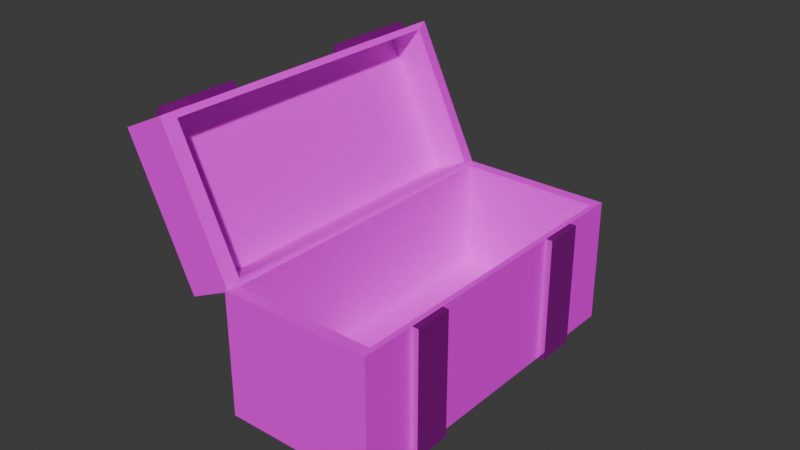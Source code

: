 # Source: chest_empty.blend  (saved by Blender 5.1.30; exported with 4.5.12 LTS)
import bpy
from mathutils import Matrix  # noqa: F401  (used for matrix-valued properties, if any)

bpy.ops.wm.read_factory_settings(use_empty=True)
scene = bpy.context.scene
scene.name = 'Scene'

# ---- collections
col_collection = bpy.data.collections.new('Collection'); scene.collection.children.link(col_collection)

# ---- images (referenced by path relative to the original .blend; pixels are not part of the script)
import os
ASSET_DIR = os.environ.get("B2B_ASSET_DIR", "")  # directory of the original .blend (textures are referenced by path, not embedded)
HERE = os.path.dirname(os.path.abspath(__file__))  # packed textures are extracted next to this script under _unpacked/

def load_image(name, relpath, width, height, colorspace="sRGB"):
    """Load a texture the original file referenced (path relative to the .blend, or extracted next to this script)."""
    p = next((c for c in (os.path.join(HERE, relpath), os.path.join(ASSET_DIR, relpath)) if relpath and os.path.exists(c)), "")
    if p:
        img = bpy.data.images.load(p, check_existing=True)
        img.name = name
    else:  # same state as the original file: an image datablock whose file is absent (Cycles renders it pink)
        img = bpy.data.images.new(name, width, height)
        img.source = "FILE"
        img.filepath = "//" + (relpath or name)
    img.colorspace_settings.name = colorspace
    return img
img_33421_jpg = load_image('33421.jpg', '33421.jpg', 1024, 1024, 'sRGB')
img_metal_01_color_1k_png = load_image('metal_01_color_1k.png', 'metal_01_color_1k.png', 1024, 1024, 'sRGB')

# ---- materials (node trees are filled in below, after node groups)
mat_material_001 = bpy.data.materials.new('Material.001')
mat_material_002 = bpy.data.materials.new('Material.002')

# ---- material node trees
mat_material_001.use_nodes = True; mat_material_001.node_tree.nodes.clear()
_N = mat_material_001.node_tree.nodes; _L = mat_material_001.node_tree.links
n0 = _N.new('ShaderNodeBsdfPrincipled'); n0.name = 'Principled BSDF'; n0.location = (-200, 100)
n0.inputs[2].default_value = 1.0
n0.inputs[3].default_value = 1.0
n1 = _N.new('ShaderNodeOutputMaterial'); n1.name = 'Material Output'; n1.location = (200, 100)
n2 = _N.new('ShaderNodeTexImage'); n2.name = 'Image Texture'; n2.location = (-490, 80)
n2.image = img_33421_jpg
n2.interpolation = 'Closest'
_L.new(n0.outputs[0], n1.inputs[0])
_L.new(n2.outputs[0], n0.inputs[0])
n1.is_active_output = True
mat_material_002.use_nodes = True; mat_material_002.node_tree.nodes.clear()
_N = mat_material_002.node_tree.nodes; _L = mat_material_002.node_tree.links
n0 = _N.new('ShaderNodeBsdfPrincipled'); n0.name = 'Principled BSDF'; n0.location = (-200, 100)
n0.inputs[1].default_value = 0.8543
n0.inputs[2].default_value = 0.0
n0.inputs[3].default_value = 1.0
n1 = _N.new('ShaderNodeOutputMaterial'); n1.name = 'Material Output'; n1.location = (200, 100)
n2 = _N.new('ShaderNodeTexImage'); n2.name = 'Image Texture'; n2.location = (-490, 80)
n2.image = img_metal_01_color_1k_png
_L.new(n0.outputs[0], n1.inputs[0])
_L.new(n2.outputs[0], n0.inputs[0])
n1.is_active_output = True

# ---- world
world_world = bpy.data.worlds.new('World'); scene.world = world_world
world_world.use_nodes = True; world_world.node_tree.nodes.clear()
_N = world_world.node_tree.nodes; _L = world_world.node_tree.links
n0 = _N.new('ShaderNodeOutputWorld'); n0.name = 'World Output'; n0.location = (200, 100)
n1 = _N.new('ShaderNodeBackground'); n1.name = 'Background'; n1.location = (-200, 100)
n1.inputs[0].default_value = (0.05088, 0.05088, 0.05088, 1.0)
_L.new(n1.outputs[0], n0.inputs[0])
n0.is_active_output = True
world_world.color = (0.05088, 0.05088, 0.05088)
world_world.sun_shadow_jitter_overblur = 0.0

# ---- meshes
me_cube_001 = bpy.data.meshes.new('Cube.001')
me_cube_001.from_pydata([(-1.0, -1.0, -1.0), (-1.0, -1.0, 1.0), (-1.0, 1.0, -1.0), (-1.0, 1.0, 1.0), (1.0, -1.0, -1.0), (1.0, -1.0, 1.0), (1.0, 1.0, -1.0), (1.0, 1.0, 1.0), (0.9303, -0.9303, -0.7355), (0.9303, 0.9303, -0.7355), (-0.9303, 0.9303, -0.7355), (-0.9303, -0.9303, -0.7355), (-1.0, -1.0, 1.0), (-0.9303, -0.9303, 1.0), (-0.9303, 0.9303, 1.0), (-1.0, 1.0, 1.0), (0.9303, 0.9303, 1.0), (1.0, 1.0, 1.0), (0.9303, -0.9303, 1.0), (1.0, -1.0, 1.0), (-1.0, 0.6682, -1.0), (-1.0, 0.6682, 1.0), (1.0, 0.6682, -1.0), (1.0, 0.6682, 1.0), (0.9303, 0.6217, -0.7355), (-0.9303, 0.6217, -0.7355), (-0.9303, 0.6217, 1.0), (-1.0, 0.6682, 1.0), (0.9303, 0.6217, 1.0), (1.0, 0.6682, 1.0), (-1.0, 0.4352, -1.0), (1.0, 0.4352, 1.0), (0.9303, 0.4049, -0.7355), (-1.0, 0.4352, 1.0), (0.9303, 0.4049, 1.0), (-1.0, 0.4352, 1.0), (1.0, 0.4352, -1.0), (-0.9303, 0.4049, -0.7355), (-0.9303, 0.4049, 1.0), (1.0, 0.4352, 1.0), (-1.0, -0.6738, -1.0), (1.0, -0.6738, 1.0), (0.9303, -0.6269, -0.7355), (-1.0, -0.6738, 1.0), (0.9303, -0.6269, 1.0), (-1.0, -0.6738, 1.0), (1.0, -0.6738, -1.0), (-0.9303, -0.6269, -0.7355), (-0.9303, -0.6269, 1.0), (1.0, -0.6738, 1.0), (-1.0, -0.4486, 1.0), (1.0, -0.4486, -1.0), (-0.9303, -0.4174, -0.7355), (-0.9303, -0.4174, 1.0), (1.0, -0.4486, 1.0), (-1.0, -0.4486, -1.0), (1.0, -0.4486, 1.0), (0.9303, -0.4174, -0.7355), (-1.0, -0.4486, 1.0), (0.9303, -0.4174, 1.0), (1.085, 0.4352, -1.0), (1.085, 0.6682, -1.0), (1.085, -0.6738, -1.0), (1.085, -0.4486, -1.0)], [], [(20, 21, 3, 2), (2, 3, 7, 6), (46, 41, 5, 4), (4, 5, 1, 0), (40, 46, 4, 0), (13, 18, 8, 11), (48, 13, 11, 47), (28, 16, 9, 24), (42, 47, 11, 8), (26, 14, 15, 27), (14, 16, 17, 15), (44, 18, 19, 49), (18, 13, 12, 19), (45, 1, 12, 43), (16, 14, 10, 9), (1, 5, 19, 12), (7, 3, 15, 17), (23, 7, 17, 29), (31, 23, 29, 39), (3, 21, 27, 15), (16, 28, 29, 17), (38, 26, 27, 33), (9, 10, 25, 24), (34, 28, 24, 32), (14, 26, 25, 10), (2, 6, 22, 20), (6, 7, 23, 22), (30, 35, 21, 20), (55, 50, 35, 30), (59, 34, 32, 57), (53, 38, 33, 58), (56, 31, 39, 54), (21, 35, 33, 27), (28, 34, 39, 29), (24, 25, 37, 32), (26, 38, 37, 25), (20, 22, 36, 30), (5, 41, 49, 19), (13, 48, 43, 12), (18, 44, 42, 8), (0, 1, 45, 40), (50, 45, 43, 58), (59, 44, 49, 54), (57, 52, 47, 42), (53, 48, 47, 52), (55, 51, 46, 40), (36, 31, 56, 51), (30, 36, 51, 55), (38, 53, 52, 37), (32, 37, 52, 57), (34, 59, 54, 39), (35, 50, 58, 33), (41, 56, 54, 49), (48, 53, 58, 43), (44, 59, 57, 42), (40, 45, 50, 55), (46, 51, 63, 62), (36, 22, 61, 60)])
_uv = me_cube_001.uv_layers.new(name='UVMap')
_uv.uv.foreach_set('vector', [0.7203, -0.1029, 0.7203, 0.8563, 0.8292, 0.8563, 0.8292, -0.1029, 0.1714, -0.1029, 0.1714, 0.8563, 0.8276, 0.8563, 0.8276, -0.1029, 0.28, -0.1029, 0.28, 0.8563, 0.1729, 0.8563, 0.1729, -0.1029, 0.8276, -0.1029, 0.8276, 0.8563, 0.1714, 0.8563, 0.1714, -0.1029, 0.1714, 0.1783, 0.8276, 0.1783, 0.8276, 0.02188, 0.1714, 0.02188, 0.1943, 0.8563, 0.8048, 0.8563, 0.8048, 0.02392, 0.1943, 0.02392, 0.2954, 0.8563, 0.1958, 0.8563, 0.1958, 0.02392, 0.2954, 0.02392, 0.705, 0.8563, 0.8063, 0.8563, 0.8063, 0.02392, 0.705, 0.02392, 0.8048, 0.2008, 0.1943, 0.2008, 0.1943, 0.0553, 0.8048, 0.0553, 0.1943, 0.7997, 0.1943, 0.9478, 0.1714, 0.9812, 0.1714, 0.822, 0.1943, 0.9478, 0.8048, 0.9478, 0.8276, 0.9812, 0.1714, 0.9812, 0.8048, 0.2008, 0.8048, 0.0553, 0.8276, 0.02188, 0.8276, 0.1783, 0.8048, 0.0553, 0.1943, 0.0553, 0.1714, 0.02188, 0.8276, 0.02188, 0.1714, 0.1783, 0.1714, 0.02188, 0.1714, 0.02188, 0.1714, 0.1783, 0.8048, 0.8563, 0.1943, 0.8563, 0.1943, 0.02392, 0.8048, 0.02392, 0.1714, 0.02188, 0.8276, 0.02188, 0.8276, 0.02188, 0.1714, 0.02188, 0.8276, 0.9812, 0.1714, 0.9812, 0.1714, 0.9812, 0.8276, 0.9812, 0.8276, 0.822, 0.8276, 0.9812, 0.8276, 0.9812, 0.8276, 0.822, 0.8276, 0.7103, 0.8276, 0.822, 0.8276, 0.822, 0.8276, 0.7103, 0.1714, 0.9812, 0.1714, 0.822, 0.1714, 0.822, 0.1714, 0.9812, 0.8048, 0.9478, 0.8048, 0.7997, 0.8276, 0.822, 0.8276, 0.9812, 0.1943, 0.6957, 0.1943, 0.7997, 0.1714, 0.822, 0.1714, 0.7103, 0.8048, 0.9478, 0.1943, 0.9478, 0.1943, 0.7997, 0.8048, 0.7997, 0.6339, 0.8563, 0.705, 0.8563, 0.705, 0.02392, 0.6339, 0.02392, 0.8063, 0.8563, 0.705, 0.8563, 0.705, 0.02392, 0.8063, 0.02392, 0.1714, 0.9812, 0.8276, 0.9812, 0.8276, 0.822, 0.1714, 0.822, 0.8292, -0.1029, 0.8292, 0.8563, 0.7203, 0.8563, 0.7203, -0.1029, 0.6439, -0.1029, 0.6439, 0.8563, 0.7203, 0.8563, 0.7203, -0.1029, 0.3538, -0.1029, 0.3538, 0.8563, 0.6439, 0.8563, 0.6439, -0.1029, 0.3641, 0.8563, 0.6339, 0.8563, 0.6339, 0.02392, 0.3641, 0.02392, 0.1943, 0.3013, 0.1943, 0.6957, 0.1714, 0.7103, 0.1714, 0.2863, 0.8276, 0.2863, 0.8276, 0.7103, 0.8276, 0.7103, 0.8276, 0.2863, 0.1714, 0.822, 0.1714, 0.7103, 0.1714, 0.7103, 0.1714, 0.822, 0.8048, 0.7997, 0.8048, 0.6957, 0.8276, 0.7103, 0.8276, 0.822, 0.8048, 0.7997, 0.1943, 0.7997, 0.1943, 0.6957, 0.8048, 0.6957, 0.705, 0.8563, 0.6339, 0.8563, 0.6339, 0.02392, 0.705, 0.02392, 0.1714, 0.822, 0.8276, 0.822, 0.8276, 0.7103, 0.1714, 0.7103, 0.8276, 0.02188, 0.8276, 0.1783, 0.8276, 0.1783, 0.8276, 0.02188, 0.1943, 0.0553, 0.1943, 0.2008, 0.1714, 0.1783, 0.1714, 0.02188, 0.1958, 0.8563, 0.2954, 0.8563, 0.2954, 0.02392, 0.1958, 0.02392, 0.1729, -0.1029, 0.1729, 0.8563, 0.28, 0.8563, 0.28, -0.1029, 0.1714, 0.2863, 0.1714, 0.1783, 0.1714, 0.1783, 0.1714, 0.2863, 0.8048, 0.3013, 0.8048, 0.2008, 0.8276, 0.1783, 0.8276, 0.2863, 0.8048, 0.3013, 0.1943, 0.3013, 0.1943, 0.2008, 0.8048, 0.2008, 0.3641, 0.8563, 0.2954, 0.8563, 0.2954, 0.02392, 0.3641, 0.02392, 0.1714, 0.2863, 0.8276, 0.2863, 0.8276, 0.1783, 0.1714, 0.1783, 0.6439, -0.1029, 0.6439, 0.8563, 0.3538, 0.8563, 0.3538, -0.1029, 0.1714, 0.7103, 0.8276, 0.7103, 0.8276, 0.2863, 0.1714, 0.2863, 0.6339, 0.8563, 0.3641, 0.8563, 0.3641, 0.02392, 0.6339, 0.02392, 0.8048, 0.6957, 0.1943, 0.6957, 0.1943, 0.3013, 0.8048, 0.3013, 0.8048, 0.6957, 0.8048, 0.3013, 0.8276, 0.2863, 0.8276, 0.7103, 0.1714, 0.7103, 0.1714, 0.2863, 0.1714, 0.2863, 0.1714, 0.7103, 0.8276, 0.1783, 0.8276, 0.2863, 0.8276, 0.2863, 0.8276, 0.1783, 0.1943, 0.2008, 0.1943, 0.3013, 0.1714, 0.2863, 0.1714, 0.1783, 0.2954, 0.8563, 0.3641, 0.8563, 0.3641, 0.02392, 0.2954, 0.02392, 0.28, -0.1029, 0.28, 0.8563, 0.3538, 0.8563, 0.3538, -0.1029, 0.8276, 0.1783, 0.8276, 0.2863, 0.8555, 0.2863, 0.8555, 0.1783, 0.8276, 0.7103, 0.8276, 0.822, 0.8555, 0.822, 0.8555, 0.7103])
me_cube_001.materials.append(mat_material_001)
me_cube_001.update()
me_cube_002 = bpy.data.meshes.new('Cube.002')
me_cube_002.from_pydata([(-1.0, -1.0, -1.0), (-1.0, 1.0, 0.9179), (-1.0, 1.0, -1.0), (-0.9179, 0.9179, 1.0), (1.0, -1.0, -1.0), (-0.9179, -0.9179, 1.0), (1.0, 1.0, -1.0), (-1.0, -1.0, 0.9179), (-0.9179, -0.9179, 1.0), (-1.0, -1.0, 0.9179), (-0.9179, 0.9179, 1.0), (-1.0, 1.0, 0.9179), (0.9179, -0.9179, 1.0), (1.0, -1.0, 0.9179), (0.9179, 0.9179, 1.0), (1.0, 1.0, 0.9179), (0.9179, 0.9179, 1.0), (1.0, 1.0, 0.9179), (0.9179, -0.9179, 1.0), (1.0, -1.0, 0.9179), (-0.9179, -0.9179, -0.4992), (-0.9179, 0.9179, -0.4992), (0.9179, 0.9179, -0.4992), (0.9179, -0.9179, -0.4992), (-1.0, 0.5201, -1.0), (0.9179, 0.4774, 1.0), (-1.0, 0.5201, 0.9179), (1.0, 0.5201, -1.0), (-0.9179, 0.4774, 1.0), (-0.9179, 0.4774, 1.0), (-1.0, 0.5201, 0.9179), (0.9179, 0.4774, 1.0), (1.0, 0.5201, 0.9179), (1.0, 0.5201, 0.9179), (-0.9179, 0.4774, -0.4992), (0.9179, 0.4774, -0.4992), (1.0, 0.8073, -1.0), (-0.9179, 0.741, 1.0), (-0.9179, 0.741, 1.0), (1.0, 0.8073, 0.9179), (1.0, 0.8073, 0.9179), (-0.9179, 0.741, -0.4992), (-1.0, 0.8073, -1.0), (0.9179, 0.741, 1.0), (-1.0, 0.8073, 0.9179), (-1.0, 0.8073, 0.9179), (0.9179, 0.741, 1.0), (0.9179, 0.741, -0.4992), (-1.0, -0.7897, -1.0), (0.9179, -0.7249, 1.0), (-1.0, -0.7897, 0.9179), (-1.0, -0.7897, 0.9179), (0.9179, -0.7249, 1.0), (0.9179, -0.7249, -0.4992), (1.0, -0.7897, -1.0), (-0.9179, -0.7249, 1.0), (-0.9179, -0.7249, 1.0), (1.0, -0.7897, 0.9179), (1.0, -0.7897, 0.9179), (-0.9179, -0.7249, -0.4992), (1.0, -0.5034, -1.0), (-0.9179, -0.4621, 1.0), (-0.9179, -0.4621, 1.0), (1.0, -0.5034, 0.9179), (1.0, -0.5034, 0.9179), (-0.9179, -0.4621, -0.4992), (-1.0, -0.5034, -1.0), (0.9179, -0.4621, 1.0), (-1.0, -0.5034, 0.9179), (-1.0, -0.5034, 0.9179), (0.9179, -0.4621, 1.0), (0.9179, -0.4621, -0.4992), (-1.096, 0.8073, -1.0), (-1.096, 0.5201, -1.0), (-1.096, -0.5034, -1.0), (-1.096, -0.7897, -1.0), (-1.0, 0.8073, -1.307), (-1.0, 0.5201, -1.307), (1.0, 0.5201, -1.307), (1.0, 0.8073, -1.307), (-1.0, -0.5034, -1.307), (-1.0, -0.7897, -1.307), (1.0, -0.7897, -1.307), (1.0, -0.5034, -1.307)], [], [(10, 14, 16, 3), (49, 18, 19, 58), (3, 16, 17, 1), (37, 3, 1, 44), (48, 54, 4, 0), (18, 5, 7, 19), (15, 11, 1, 17), (12, 8, 5, 18), (38, 10, 3, 37), (51, 9, 7, 50), (4, 13, 9, 0), (42, 45, 11, 2), (56, 8, 20, 59), (2, 11, 15, 6), (54, 57, 13, 4), (9, 13, 19, 7), (39, 15, 17, 40), (52, 12, 18, 49), (53, 59, 20, 23), (8, 12, 23, 20), (14, 10, 21, 22), (46, 14, 22, 47), (70, 31, 35, 71), (47, 41, 34, 35), (46, 31, 25, 43), (63, 32, 33, 64), (36, 39, 32, 27), (38, 29, 34, 41), (66, 69, 30, 24), (45, 30, 26, 44), (62, 29, 28, 61), (61, 28, 26, 68), (43, 25, 33, 40), (16, 43, 40, 17), (2, 6, 36, 42), (11, 45, 44, 1), (10, 38, 41, 21), (6, 15, 39, 36), (14, 46, 43, 16), (22, 21, 41, 47), (31, 46, 47, 35), (32, 39, 40, 33), (29, 38, 37, 28), (28, 37, 44, 26), (5, 55, 50, 7), (8, 56, 55, 5), (0, 9, 51, 48), (13, 57, 58, 19), (12, 52, 53, 23), (71, 65, 59, 53), (70, 52, 49, 67), (60, 63, 57, 54), (62, 56, 59, 65), (69, 51, 50, 68), (67, 49, 58, 64), (25, 67, 64, 33), (24, 27, 60, 66), (30, 69, 68, 26), (29, 62, 65, 34), (27, 32, 63, 60), (31, 70, 67, 25), (35, 34, 65, 71), (55, 61, 68, 50), (56, 62, 61, 55), (57, 63, 64, 58), (52, 70, 71, 53), (66, 48, 75, 74), (42, 24, 73, 72), (60, 54, 82, 83), (48, 66, 80, 81), (36, 27, 78, 79), (24, 42, 76, 77)])
_uv = me_cube_002.uv_layers.new(name='UVMap')
_uv.uv.foreach_set('vector', [0.1027, 0.8954, 0.8984, 0.8954, 0.8984, 0.8954, 0.1027, 0.8954, 0.8984, 0.1833, 0.8984, 0.09969, 0.934, 0.06411, 0.934, 0.1552, 0.1027, 0.8954, 0.8984, 0.8954, 0.934, 0.9309, 0.06716, 0.9309, 0.1027, 0.8187, 0.1027, 0.8954, 0.06716, 0.9309, 0.06716, 0.8474, 0.06716, 0.1552, 0.934, 0.1552, 0.934, 0.06411, 0.06716, 0.06411, 0.8984, 0.09969, 0.1027, 0.09969, 0.06716, 0.06411, 0.934, 0.06411, 0.934, 0.9309, 0.06716, 0.9309, 0.06716, 0.9309, 0.934, 0.9309, 0.8984, 0.09969, 0.1027, 0.09969, 0.1027, 0.09969, 0.8984, 0.09969, 0.1027, 0.8187, 0.1027, 0.8954, 0.1027, 0.8954, 0.1027, 0.8187, 0.06716, 0.1552, 0.06716, 0.06411, 0.06716, 0.06411, 0.06716, 0.1552, 0.934, -0.08395, 0.934, 0.7473, 0.06716, 0.7473, 0.06716, -0.08395, 0.8474, -0.08395, 0.8474, 0.7473, 0.9309, 0.7473, 0.9309, -0.08395, 0.1833, 0.7829, 0.09969, 0.7829, 0.09969, 0.1331, 0.1833, 0.1331, 0.06716, -0.08395, 0.06716, 0.7473, 0.934, 0.7473, 0.934, -0.08395, 0.1552, -0.08395, 0.1552, 0.7473, 0.06411, 0.7473, 0.06411, -0.08395, 0.06716, 0.06411, 0.934, 0.06411, 0.934, 0.06411, 0.06716, 0.06411, 0.934, 0.8474, 0.934, 0.9309, 0.934, 0.9309, 0.934, 0.8474, 0.8984, 0.1833, 0.8984, 0.09969, 0.8984, 0.09969, 0.8984, 0.1833, 0.8984, 0.1833, 0.1027, 0.1833, 0.1027, 0.09969, 0.8984, 0.09969, 0.1027, 0.7829, 0.8984, 0.7829, 0.8984, 0.1331, 0.1027, 0.1331, 0.8984, 0.7829, 0.1027, 0.7829, 0.1027, 0.1331, 0.8984, 0.1331, 0.8187, 0.7829, 0.8954, 0.7829, 0.8954, 0.1331, 0.8187, 0.1331, 0.2972, 0.7829, 0.7045, 0.7829, 0.7045, 0.1331, 0.2972, 0.1331, 0.8984, 0.8187, 0.1027, 0.8187, 0.1027, 0.7045, 0.8984, 0.7045, 0.8984, 0.8187, 0.8984, 0.7045, 0.8984, 0.7045, 0.8984, 0.8187, 0.934, 0.2793, 0.934, 0.723, 0.934, 0.723, 0.934, 0.2793, 0.8474, -0.08395, 0.8474, 0.7473, 0.723, 0.7473, 0.723, -0.08395, 0.8187, 0.7829, 0.7045, 0.7829, 0.7045, 0.1331, 0.8187, 0.1331, 0.2793, -0.08395, 0.2793, 0.7473, 0.723, 0.7473, 0.723, -0.08395, 0.06716, 0.8474, 0.06716, 0.723, 0.06716, 0.723, 0.06716, 0.8474, 0.1027, 0.2972, 0.1027, 0.7045, 0.1027, 0.7045, 0.1027, 0.2972, 0.1027, 0.2972, 0.1027, 0.7045, 0.06716, 0.723, 0.06716, 0.2793, 0.8984, 0.8187, 0.8984, 0.7045, 0.934, 0.723, 0.934, 0.8474, 0.8984, 0.8954, 0.8984, 0.8187, 0.934, 0.8474, 0.934, 0.9309, 0.06716, 0.9309, 0.934, 0.9309, 0.934, 0.8474, 0.06716, 0.8474, 0.06716, 0.9309, 0.06716, 0.8474, 0.06716, 0.8474, 0.06716, 0.9309, 0.8954, 0.7829, 0.8187, 0.7829, 0.8187, 0.1331, 0.8954, 0.1331, 0.9309, -0.08395, 0.9309, 0.7473, 0.8474, 0.7473, 0.8474, -0.08395, 0.8984, 0.8954, 0.8984, 0.8187, 0.8984, 0.8187, 0.8984, 0.8954, 0.8984, 0.8954, 0.1027, 0.8954, 0.1027, 0.8187, 0.8984, 0.8187, 0.7045, 0.7829, 0.8187, 0.7829, 0.8187, 0.1331, 0.7045, 0.1331, 0.934, 0.723, 0.934, 0.8474, 0.934, 0.8474, 0.934, 0.723, 0.1027, 0.7045, 0.1027, 0.8187, 0.1027, 0.8187, 0.1027, 0.7045, 0.1027, 0.7045, 0.1027, 0.8187, 0.06716, 0.8474, 0.06716, 0.723, 0.1027, 0.09969, 0.1027, 0.1833, 0.06716, 0.1552, 0.06716, 0.06411, 0.1027, 0.09969, 0.1027, 0.1833, 0.1027, 0.1833, 0.1027, 0.09969, 0.06411, -0.08395, 0.06411, 0.7473, 0.1552, 0.7473, 0.1552, -0.08395, 0.934, 0.06411, 0.934, 0.1552, 0.934, 0.1552, 0.934, 0.06411, 0.09969, 0.7829, 0.1833, 0.7829, 0.1833, 0.1331, 0.09969, 0.1331, 0.8984, 0.2972, 0.1027, 0.2972, 0.1027, 0.1833, 0.8984, 0.1833, 0.8984, 0.2972, 0.8984, 0.1833, 0.8984, 0.1833, 0.8984, 0.2972, 0.2793, -0.08395, 0.2793, 0.7473, 0.1552, 0.7473, 0.1552, -0.08395, 0.2972, 0.7829, 0.1833, 0.7829, 0.1833, 0.1331, 0.2972, 0.1331, 0.06716, 0.2793, 0.06716, 0.1552, 0.06716, 0.1552, 0.06716, 0.2793, 0.8984, 0.2972, 0.8984, 0.1833, 0.934, 0.1552, 0.934, 0.2793, 0.8984, 0.7045, 0.8984, 0.2972, 0.934, 0.2793, 0.934, 0.723, 0.06716, 0.723, 0.934, 0.723, 0.934, 0.2793, 0.06716, 0.2793, 0.06716, 0.723, 0.06716, 0.2793, 0.06716, 0.2793, 0.06716, 0.723, 0.7045, 0.7829, 0.2972, 0.7829, 0.2972, 0.1331, 0.7045, 0.1331, 0.723, -0.08395, 0.723, 0.7473, 0.2793, 0.7473, 0.2793, -0.08395, 0.8984, 0.7045, 0.8984, 0.2972, 0.8984, 0.2972, 0.8984, 0.7045, 0.8984, 0.7045, 0.1027, 0.7045, 0.1027, 0.2972, 0.8984, 0.2972, 0.1027, 0.1833, 0.1027, 0.2972, 0.06716, 0.2793, 0.06716, 0.1552, 0.1027, 0.1833, 0.1027, 0.2972, 0.1027, 0.2972, 0.1027, 0.1833, 0.934, 0.1552, 0.934, 0.2793, 0.934, 0.2793, 0.934, 0.1552, 0.1833, 0.7829, 0.2972, 0.7829, 0.2972, 0.1331, 0.1833, 0.1331, 0.06716, 0.2793, 0.06716, 0.1552, 0.02553, 0.1552, 0.02553, 0.2793, 0.06716, 0.8474, 0.06716, 0.723, 0.02553, 0.723, 0.02553, 0.8474, 0.2793, -0.08395, 0.1552, -0.08395, 0.1552, -0.2171, 0.2793, -0.2171, 0.1552, -0.08395, 0.2793, -0.08395, 0.2793, -0.2171, 0.1552, -0.2171, 0.8474, -0.08395, 0.723, -0.08395, 0.723, -0.2171, 0.8474, -0.2171, 0.723, -0.08395, 0.8474, -0.08395, 0.8474, -0.2171, 0.723, -0.2171])
me_cube_002.materials.append(mat_material_001)
me_cube_002.update()
me_cube_004 = bpy.data.meshes.new('Cube.004')
me_cube_004.from_pydata([(-1.0, 0.5201, -1.0), (1.0, 0.5201, -1.0), (-1.0, 0.5201, 0.9179), (1.0, 0.8073, -1.0), (-1.0, 0.8073, -1.0), (-1.0, 0.8073, 0.9179), (-1.0, -0.7897, -1.0), (-1.0, -0.7897, 0.9179), (1.0, -0.7897, -1.0), (1.0, -0.5034, -1.0), (-1.0, -0.5034, -1.0), (-1.0, -0.5034, 0.9179), (-1.096, 0.8073, -1.0), (-1.096, 0.5201, -1.0), (-1.096, 0.8073, 0.9179), (-1.096, 0.5201, 0.9179), (-1.096, -0.5034, -1.0), (-1.096, -0.7897, -1.0), (-1.096, -0.5034, 0.9179), (-1.096, -0.7897, 0.9179), (-1.0, 0.8073, -1.307), (-1.0, 0.5201, -1.307), (1.0, 0.5201, -1.307), (1.0, 0.8073, -1.307), (-1.0, -0.5034, -1.307), (-1.0, -0.7897, -1.307), (1.0, -0.7897, -1.307), (1.0, -0.5034, -1.307), (3.324, 0.674, 4.126), (1.833, 0.674, 6.255), (1.833, 0.439, 6.255), (3.324, 0.439, 4.126), (1.833, -0.6797, 6.255), (3.324, -0.6797, 4.126), (3.324, -0.4525, 4.126), (1.833, -0.4525, 6.255), (3.36, 0.439, 4.354), (3.36, 0.674, 4.354), (1.87, 0.674, 6.484), (1.87, 0.439, 6.484), (1.87, -0.4525, 6.484), (1.87, -0.6797, 6.484), (3.36, -0.6797, 4.354), (3.36, -0.4525, 4.354)], [], [(10, 9, 27, 24), (2, 5, 14, 15), (1, 0, 21, 22), (5, 4, 12, 14), (13, 15, 14, 12), (17, 19, 18, 16), (6, 7, 19, 17), (7, 11, 18, 19), (0, 2, 15, 13), (11, 10, 16, 18), (20, 23, 22, 21), (24, 27, 26, 25), (8, 6, 25, 26), (4, 3, 23, 20), (20, 12, 13, 21), (0, 21, 13), (20, 4, 12), (16, 17, 25, 24), (16, 24, 10), (6, 25, 17), (29, 30, 39, 38), (28, 29, 38, 37), (37, 38, 39, 36), (43, 40, 41, 42), (35, 32, 41, 40), (30, 31, 36, 39), (34, 35, 40, 43), (32, 33, 42, 41)])
_uv = me_cube_004.uv_layers.new(name='UVMap')
_uv.uv.foreach_set('vector', [0.125, 0.6879, 0.375, 0.6879, 0.375, 0.6879, 0.125, 0.6879, 0.6147, 0.19, 0.6147, 0.2259, 0.6147, 0.2259, 0.6147, 0.19, 0.375, 0.56, 0.125, 0.56, 0.125, 0.56, 0.375, 0.56, 0.6147, 0.2259, 0.375, 0.2259, 0.375, 0.2259, 0.6147, 0.2259, 0.375, 0.19, 0.6147, 0.19, 0.6147, 0.2259, 0.375, 0.2259, 0.375, 0.02628, 0.6147, 0.02628, 0.6147, 0.06207, 0.375, 0.06207, 0.375, 0.02628, 0.6147, 0.02628, 0.6147, 0.02628, 0.375, 0.02628, 0.6147, 0.02628, 0.6147, 0.06207, 0.6147, 0.06207, 0.6147, 0.02628, 0.375, 0.19, 0.6147, 0.19, 0.6147, 0.19, 0.375, 0.19, 0.6147, 0.06207, 0.375, 0.06207, 0.375, 0.06207, 0.6147, 0.06207, 0.125, 0.5241, 0.375, 0.5241, 0.375, 0.56, 0.125, 0.56, 0.125, 0.6879, 0.375, 0.6879, 0.375, 0.7237, 0.125, 0.7237, 0.375, 0.7237, 0.125, 0.7237, 0.125, 0.7237, 0.375, 0.7237, 0.125, 0.5241, 0.375, 0.5241, 0.375, 0.5241, 0.125, 0.5241, 0.125, 0.5241, 0.375, 0.2259, 0.375, 0.19, 0.125, 0.56, 0.0, 0.0, 0.0, 0.0, 0.0, 0.0, 0.0, 0.0, 0.0, 0.0, 0.0, 0.0, 0.375, 0.06207, 0.375, 0.02628, 0.125, 0.7237, 0.125, 0.6879, 0.0, 0.0, 0.0, 0.0, 0.0, 0.0, 0.0, 0.0, 0.0, 0.0, 0.0, 0.0, 0.625, 0.5415, 0.625, 0.5706, 0.625, 0.5706, 0.625, 0.5415, 0.375, 0.5415, 0.625, 0.5415, 0.625, 0.5415, 0.375, 0.5415, 0.375, 0.5415, 0.625, 0.5415, 0.625, 0.5706, 0.375, 0.5706, 0.375, 0.6811, 0.625, 0.6811, 0.625, 0.7092, 0.375, 0.7092, 0.625, 0.6811, 0.625, 0.7092, 0.625, 0.7092, 0.625, 0.6811, 0.625, 0.5706, 0.375, 0.5706, 0.375, 0.5706, 0.625, 0.5706, 0.375, 0.6811, 0.625, 0.6811, 0.625, 0.6811, 0.375, 0.6811, 0.625, 0.7092, 0.375, 0.7092, 0.375, 0.7092, 0.625, 0.7092])
me_cube_004.materials.append(mat_material_002)
me_cube_004.update()

# ---- objects
ob_dol = bpy.data.objects.new('dol', me_cube_001)
ob_wieko = bpy.data.objects.new('wieko', me_cube_002)
ob_metal = bpy.data.objects.new('metal', me_cube_004)

# ---- transforms, parenting, visibility, modifiers, constraints
ob_dol.location = (0.0, 0.0, 0.8424)
ob_dol.scale = (1.0, 2.229, 0.8262)
ob_wieko.location = (-1.683, 0.0, 2.416)
ob_wieko.rotation_euler = (0.0, -5.159, 0.0)
ob_wieko.scale = (1.0, 2.21, 0.3353)
ob_metal.location = (-1.683, 0.0, 2.416)
ob_metal.rotation_euler = (0.0, -5.159, 0.0)
ob_metal.scale = (1.0, 2.21, 0.3353)

# ---- collection membership
col_collection.objects.link(ob_dol)
col_collection.objects.link(ob_wieko)
col_collection.objects.link(ob_metal)

# ---- scene / render settings (as saved in the file)
scene.frame_start = 1; scene.frame_end = 250; scene.frame_set(1)
scene.render.engine = 'BLENDER_EEVEE_NEXT'
scene.render.bake_bias = 0.0
scene.render.bake_samples = 0
scene.cycles.sampling_pattern = 'TABULATED_SOBOL'
scene.eevee.use_volume_custom_range = False
bpy.context.view_layer.update()

# ---- added for rendering (the .blend has no active camera and no usable light): camera, sun
cam_auto = bpy.data.cameras.new('AutoCamera')
cam_auto.lens = 50.0
cam_auto.sensor_width = 36.0
cam_auto.clip_end = 1000.0
ob_auto_camera = bpy.data.objects.new('AutoCamera', cam_auto)
scene.collection.objects.link(ob_auto_camera)
ob_auto_camera.location = (7.0301, -8.93013, 7.72328)
ob_auto_camera.rotation_euler = (1.09748, -7.21219e-08, 0.694738)
scene.camera = ob_auto_camera
light_auto_sun = bpy.data.lights.new('AutoSun', 'SUN')
light_auto_sun.energy = 3.0
light_auto_sun.angle = 0.0523599
ob_auto_sun = bpy.data.objects.new('AutoSun', light_auto_sun)
scene.collection.objects.link(ob_auto_sun)
ob_auto_sun.rotation_euler = (0.872665, 0.174533, 0.523599)
bpy.context.view_layer.update()
